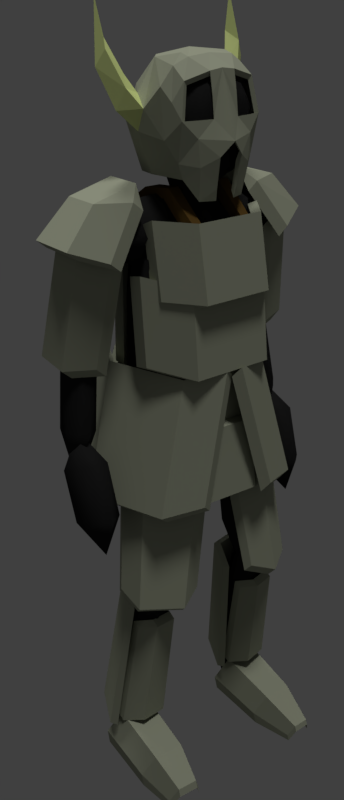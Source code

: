 # Source: knightStanding.blend  (saved by Blender 2.79.0; exported with 4.5.12 LTS)
import bpy
from mathutils import Matrix  # noqa: F401  (used for matrix-valued properties, if any)

bpy.ops.wm.read_factory_settings(use_empty=True)
scene = bpy.context.scene
scene.name = 'Scene'

# ---- collections
col_collection_1 = bpy.data.collections.new('Collection 1'); scene.collection.children.link(col_collection_1)

# ---- materials (node trees are filled in below, after node groups)
mat_inside = bpy.data.materials.new('INSIDE')
mat_inside.alpha_threshold = 0.0
mat_inside.use_transparent_shadow = False
mat_inside.diffuse_color = (0.01885, 0.01885, 0.01885, 1.0)
mat_inside.roughness = 0.5
mat_metal = bpy.data.materials.new('METAL')
mat_metal.alpha_threshold = 0.0
mat_metal.use_transparent_shadow = False
mat_metal.diffuse_color = (0.3722, 0.3931, 0.2918, 1.0)
mat_metal.specular_color = (0.1473, 0.1473, 0.1473)
mat_metal.roughness = 0.5
mat_metal.specular_intensity = 1.0
mat_metal.line_color = (0.0, 0.0, 0.0, 1.0)
mat_leather = bpy.data.materials.new('LEATHER')
mat_leather.alpha_threshold = 0.0
mat_leather.use_transparent_shadow = False
mat_leather.diffuse_color = (0.1149, 0.06614, 0.0179, 1.0)
mat_leather.roughness = 0.5
mat_horn = bpy.data.materials.new('HORN')
mat_horn.alpha_threshold = 0.0
mat_horn.use_transparent_shadow = False
mat_horn.diffuse_color = (0.7061, 0.8, 0.3146, 1.0)
mat_horn.specular_color = (0.0, 0.0, 0.0)
mat_horn.roughness = 0.5

# ---- material node trees

# ---- world
world_world = bpy.data.worlds.new('World'); scene.world = world_world
world_world.color = (0.05088, 0.05088, 0.05088)
world_world.use_sun_shadow = False
world_world.sun_shadow_jitter_overblur = 0.0
world_world.cycles.sampling_method = 'MANUAL'

# ---- cameras
cam_camera = bpy.data.cameras.new('Camera')
cam_camera.clip_end = 100.0
cam_camera.lens = 39.58
cam_camera.sensor_width = 32.0
cam_camera.sensor_height = 18.0
cam_camera.ortho_scale = 2.114
cam_camera.shift_y = -0.12
cam_camera.dof.focus_distance = 0.0
cam_camera.dof.aperture_fstop = 128.0

# ---- lights
light_lamp_001 = bpy.data.lights.new('Lamp.001', 'SUN')
light_lamp_001.transmission_factor = 0.0
light_lamp_001.cutoff_distance = 30.0
light_lamp_001.angle = 0.1993
light_lamp_001.energy = 1.0
light_lamp_001.shadow_buffer_clip_start = 1.001
light_lamp_001.shadow_soft_size = 0.1
light_lamp_001.shadow_cascade_max_distance = 1000.0
light_lamp = bpy.data.lights.new('Lamp', 'SUN')
light_lamp.transmission_factor = 0.0
light_lamp.cutoff_distance = 30.0
light_lamp.angle = 0.1993
light_lamp.energy = 1.0
light_lamp.shadow_buffer_clip_start = 1.001
light_lamp.shadow_soft_size = 0.1
light_lamp.shadow_cascade_max_distance = 1000.0

# ---- meshes
me_icosphere_020 = bpy.data.meshes.new('Icosphere.020')
me_icosphere_020.from_pydata([(0.0, -9.106e-09, -1.0), (0.7236, -0.5257, -0.4472), (-0.2764, -0.8506, -0.4472), (-0.8944, -9.106e-09, -0.4472), (-0.2764, 0.8506, -0.4472), (0.7236, 0.5257, -0.4472), (0.2764, -0.8506, 0.4472), (-0.7236, -0.5257, 0.4472), (-0.7236, 0.5257, 0.4472), (0.2764, 0.8506, 0.4472), (0.8944, -9.106e-09, 0.4472), (0.0, -9.106e-09, 1.0)], [], [(0, 1, 2), (1, 0, 5), (0, 2, 3), (0, 3, 4), (0, 4, 5), (1, 5, 10), (2, 1, 6), (3, 2, 7), (4, 3, 8), (5, 4, 9), (1, 10, 6), (2, 6, 7), (3, 7, 8), (4, 8, 9), (5, 9, 10), (6, 10, 11), (7, 6, 11), (8, 7, 11), (9, 8, 11), (10, 9, 11)])
me_icosphere_020.polygons.foreach_set('use_smooth', [True] * 20)
me_icosphere_020.materials.append(mat_inside)
me_icosphere_020.use_remesh_preserve_volume = False
me_icosphere_020.use_remesh_preserve_attributes = False
me_icosphere_020.use_mirror_vertex_groups = False
me_icosphere_020.update()
me_icosphere_019 = bpy.data.meshes.new('Icosphere.019')
me_icosphere_019.from_pydata([(0.0, -9.106e-09, -1.0), (0.7236, -0.5257, -0.4472), (-0.2764, -0.8506, -0.4472), (-0.8944, -9.106e-09, -0.4472), (-0.2764, 0.8506, -0.4472), (0.7236, 0.5257, -0.4472), (0.2764, -0.8506, 0.4472), (-0.7236, -0.5257, 0.4472), (-0.7236, 0.5257, 0.4472), (0.2764, 0.8506, 0.4472), (0.8944, -9.106e-09, 0.4472), (0.0, -9.106e-09, 1.0)], [], [(0, 1, 2), (1, 0, 5), (0, 2, 3), (0, 3, 4), (0, 4, 5), (1, 5, 10), (2, 1, 6), (3, 2, 7), (4, 3, 8), (5, 4, 9), (1, 10, 6), (2, 6, 7), (3, 7, 8), (4, 8, 9), (5, 9, 10), (6, 10, 11), (7, 6, 11), (8, 7, 11), (9, 8, 11), (10, 9, 11)])
me_icosphere_019.polygons.foreach_set('use_smooth', [True] * 20)
me_icosphere_019.materials.append(mat_inside)
me_icosphere_019.use_remesh_preserve_volume = False
me_icosphere_019.use_remesh_preserve_attributes = False
me_icosphere_019.use_mirror_vertex_groups = False
me_icosphere_019.update()
me_icosphere_018 = bpy.data.meshes.new('Icosphere.018')
me_icosphere_018.from_pydata([(0.0, -9.106e-09, -1.0), (0.7236, -0.5257, -0.4472), (-0.2764, -0.8506, -0.4472), (-0.8944, -9.106e-09, -0.4472), (-0.2764, 0.8506, -0.4472), (0.7236, 0.5257, -0.4472), (0.2764, -0.8506, 0.4472), (-0.7236, -0.5257, 0.4472), (-0.7236, 0.5257, 0.4472), (0.2764, 0.8506, 0.4472), (0.8944, -9.106e-09, 0.4472), (0.0, -9.106e-09, 1.0), (-0.7291, -0.6756, 0.4361), (-0.2362, -0.009565, -1.069), (0.8044, -0.467, 0.4603), (0.6965, 0.1173, -1.054), (0.8718, -1.107, 0.5104), (-0.6618, -1.316, 0.4862), (-0.1953, -0.3988, -1.038), (0.7375, -0.272, -1.023), (-1.481, 0.7657, 0.6192), (-0.6934, 0.867, -0.9572), (0.8985, 1.084, -0.932), (1.137, 1.122, 0.6605), (-1.413, 0.1257, 0.6693), (-0.6524, 0.4778, -0.9266), (0.9394, 0.6943, -0.9015), (1.204, 0.4816, 0.7106), (-0.5239, -0.4795, -0.5599), (0.8785, -0.2887, -0.5378), (-0.4623, -1.065, -0.514), (0.9401, -0.874, -0.4919), (-1.211, 0.8386, -0.3925), (1.182, 1.164, -0.3547), (-1.15, 0.2533, -0.3466), (1.244, 0.5788, -0.3088)], [], [(0, 1, 2), (1, 0, 5), (0, 2, 3), (0, 3, 4), (0, 4, 5), (1, 5, 10), (2, 1, 6), (3, 2, 7), (4, 3, 8), (5, 4, 9), (1, 10, 6), (2, 6, 7), (3, 7, 8), (4, 8, 9), (5, 9, 10), (6, 10, 11), (7, 6, 11), (8, 7, 11), (9, 8, 11), (10, 9, 11), (28, 29, 15, 13), (30, 18, 19, 31), (14, 12, 17, 16), (14, 16, 27, 23), (13, 18, 25, 21), (13, 15, 19, 18), (33, 23, 27, 35), (32, 21, 25, 34), (31, 19, 26, 35), (30, 17, 24, 34), (29, 14, 23, 33), (28, 13, 21, 32), (19, 15, 22, 26), (17, 12, 20, 24), (12, 28, 32, 20), (15, 29, 33, 22), (18, 30, 34, 25), (16, 31, 35, 27), (20, 32, 34, 24), (22, 33, 35, 26), (17, 30, 31, 16), (12, 14, 29, 28)])
me_icosphere_018.polygons.foreach_set('use_smooth', [1, 1, 1, 1, 1, 1, 1, 1, 1, 1, 1, 1, 1, 1, 1, 1, 1, 1, 1, 1, 0, 0, 0, 0, 0, 0, 0, 0, 0, 0, 0, 0, 0, 0, 0, 0, 0, 0, 0, 0, 0, 0])
me_icosphere_018.polygons.foreach_set('material_index', [0, 0, 0, 0, 0, 0, 0, 0, 0, 0, 0, 0, 0, 0, 0, 0, 0, 0, 0, 0, 1, 1, 1, 1, 1, 1, 1, 1, 1, 1, 1, 1, 1, 1, 1, 1, 1, 1, 1, 1, 1, 1])
me_icosphere_018.materials.append(mat_inside)
me_icosphere_018.materials.append(mat_metal)
me_icosphere_018.materials.append(mat_leather)
me_icosphere_018.use_remesh_preserve_volume = False
me_icosphere_018.use_remesh_preserve_attributes = False
me_icosphere_018.use_mirror_vertex_groups = False
me_icosphere_018.update()
me_icosphere_017 = bpy.data.meshes.new('Icosphere.017')
me_icosphere_017.from_pydata([(0.0, -9.106e-09, -1.0), (0.7236, -0.5257, -0.4472), (-0.2764, -0.8506, -0.4472), (-0.8944, -9.106e-09, -0.4472), (-0.2764, 0.8506, -0.4472), (0.7236, 0.5257, -0.4472), (0.2764, -0.8506, 0.4472), (-0.7236, -0.5257, 0.4472), (-0.7236, 0.5257, 0.4472), (0.2764, 0.8506, 0.4472), (0.8944, -9.106e-09, 0.4472), (0.0, -9.106e-09, 1.0), (0.2399, -1.156, 0.2959), (-0.2862, -0.1574, -1.272), (1.026, 0.2983, 0.3189), (0.0831, 0.5258, -1.261), (1.648, 0.01257, 0.3659), (0.8615, -1.442, 0.3429), (0.005757, -0.2916, -1.25), (0.3751, 0.3916, -1.239), (-1.508, -1.047, 0.5049), (-1.107, -0.1062, -1.174), (-0.4766, 1.06, -1.155), (-0.1655, 1.435, 0.5442), (-0.8859, -1.333, 0.552), (-0.8149, -0.2404, -1.151), (-0.1846, 0.9256, -1.133), (0.4562, 1.15, 0.5913), (0.01726, -0.7494, -0.693), (0.6964, 0.5069, -0.6731), (0.5542, -0.9962, -0.6523), (1.233, 0.2602, -0.6325), (-1.492, -0.6552, -0.5124), (-0.3328, 1.489, -0.4785), (-0.955, -0.902, -0.4717), (0.2041, 1.242, -0.4379)], [], [(0, 1, 2), (1, 0, 5), (0, 2, 3), (0, 3, 4), (0, 4, 5), (1, 5, 10), (2, 1, 6), (3, 2, 7), (4, 3, 8), (5, 4, 9), (1, 10, 6), (2, 6, 7), (3, 7, 8), (4, 8, 9), (5, 9, 10), (6, 10, 11), (7, 6, 11), (8, 7, 11), (9, 8, 11), (10, 9, 11), (28, 29, 15, 13), (30, 18, 19, 31), (14, 12, 17, 16), (14, 16, 27, 23), (13, 18, 25, 21), (13, 15, 19, 18), (33, 23, 27, 35), (32, 21, 25, 34), (31, 19, 26, 35), (30, 17, 24, 34), (29, 14, 23, 33), (28, 13, 21, 32), (19, 15, 22, 26), (17, 12, 20, 24), (12, 28, 32, 20), (15, 29, 33, 22), (18, 30, 34, 25), (16, 31, 35, 27), (20, 32, 34, 24), (22, 33, 35, 26), (17, 30, 31, 16), (12, 14, 29, 28)])
me_icosphere_017.polygons.foreach_set('use_smooth', [1, 1, 1, 1, 1, 1, 1, 1, 1, 1, 1, 1, 1, 1, 1, 1, 1, 1, 1, 1, 0, 0, 0, 0, 0, 0, 0, 0, 0, 0, 0, 0, 0, 0, 0, 0, 0, 0, 0, 0, 0, 0])
me_icosphere_017.polygons.foreach_set('material_index', [0, 0, 0, 0, 0, 0, 0, 0, 0, 0, 0, 0, 0, 0, 0, 0, 0, 0, 0, 0, 1, 1, 1, 1, 1, 1, 1, 1, 1, 1, 1, 1, 1, 1, 1, 1, 1, 1, 1, 1, 1, 1])
me_icosphere_017.materials.append(mat_inside)
me_icosphere_017.materials.append(mat_metal)
me_icosphere_017.materials.append(mat_leather)
me_icosphere_017.use_remesh_preserve_volume = False
me_icosphere_017.use_remesh_preserve_attributes = False
me_icosphere_017.use_mirror_vertex_groups = False
me_icosphere_017.update()
me_icosphere_016 = bpy.data.meshes.new('Icosphere.016')
me_icosphere_016.from_pydata([(0.0, -9.106e-09, -1.0), (0.7236, -0.5257, -0.4472), (-0.2764, -0.8506, -0.4472), (-0.8944, -9.106e-09, -0.4472), (-0.2764, 0.8506, -0.4472), (0.7236, 0.5257, -0.4472), (0.2764, -0.8506, 0.4472), (-0.7236, -0.5257, 0.4472), (-0.7236, 0.5257, 0.4472), (0.2764, 0.8506, 0.4472), (0.8944, -9.106e-09, 0.4472), (0.0, -9.106e-09, 1.0)], [], [(0, 1, 2), (1, 0, 5), (0, 2, 3), (0, 3, 4), (0, 4, 5), (1, 5, 10), (2, 1, 6), (3, 2, 7), (4, 3, 8), (5, 4, 9), (1, 10, 6), (2, 6, 7), (3, 7, 8), (4, 8, 9), (5, 9, 10), (6, 10, 11), (7, 6, 11), (8, 7, 11), (9, 8, 11), (10, 9, 11)])
me_icosphere_016.polygons.foreach_set('use_smooth', [True] * 20)
me_icosphere_016.materials.append(mat_inside)
me_icosphere_016.use_remesh_preserve_volume = False
me_icosphere_016.use_remesh_preserve_attributes = False
me_icosphere_016.use_mirror_vertex_groups = False
me_icosphere_016.update()
me_icosphere_015 = bpy.data.meshes.new('Icosphere.015')
me_icosphere_015.from_pydata([(0.0, -9.106e-09, -1.0), (0.7236, -0.5257, -0.4472), (-0.2764, -0.8506, -0.4472), (-0.8944, -9.106e-09, -0.4472), (-0.2764, 0.8506, -0.4472), (0.7236, 0.5257, -0.4472), (0.2764, -0.8506, 0.4472), (-0.7236, -0.5257, 0.4472), (-0.7236, 0.5257, 0.4472), (0.2764, 0.8506, 0.4472), (0.8944, -9.106e-09, 0.4472), (0.0, -9.106e-09, 1.0)], [], [(0, 1, 2), (1, 0, 5), (0, 2, 3), (0, 3, 4), (0, 4, 5), (1, 5, 10), (2, 1, 6), (3, 2, 7), (4, 3, 8), (5, 4, 9), (1, 10, 6), (2, 6, 7), (3, 7, 8), (4, 8, 9), (5, 9, 10), (6, 10, 11), (7, 6, 11), (8, 7, 11), (9, 8, 11), (10, 9, 11)])
me_icosphere_015.polygons.foreach_set('use_smooth', [True] * 20)
me_icosphere_015.materials.append(mat_inside)
me_icosphere_015.use_remesh_preserve_volume = False
me_icosphere_015.use_remesh_preserve_attributes = False
me_icosphere_015.use_mirror_vertex_groups = False
me_icosphere_015.update()
me_icosphere_014 = bpy.data.meshes.new('Icosphere.014')
me_icosphere_014.from_pydata([(0.0, -9.106e-09, -1.0), (0.7236, -0.5257, -0.4472), (-0.2764, -0.8506, -0.4472), (-0.8944, -9.106e-09, -0.4472), (-0.2764, 0.8506, -0.4472), (0.7236, 0.5257, -0.4472), (0.2764, -0.8506, 0.4472), (-0.7236, -0.5257, 0.4472), (-0.7236, 0.5257, 0.4472), (0.2764, 0.8506, 0.4472), (0.8944, -9.106e-09, 0.4472), (0.0, -9.106e-09, 1.0), (-1.052, -0.3682, -0.7731), (-1.253, 0.1493, 0.6529), (-0.2722, 0.9013, -0.7857), (-0.5767, 1.251, 0.6419), (-0.6722, 1.129, -0.8536), (-1.452, -0.1402, -0.841), (-1.601, 0.3471, 0.594), (-0.9239, 1.449, 0.583), (-0.2917, -1.466, -0.8936), (-0.5937, -0.8038, 0.5483), (0.5613, 1.077, 0.5296), (1.039, 0.7004, -0.9152), (-0.6917, -1.238, -0.9615), (-0.9408, -0.606, 0.4893), (0.2141, 1.275, 0.4706), (0.6389, 0.9283, -0.9831), (0.5625, -1.036, -0.7009), (0.5138, -0.8481, 0.4126), (1.179, -0.1163, -0.7037), (1.049, -0.04982, 0.4101), (1.499, -0.3297, -0.7484), (0.8825, -1.249, -0.7456), (0.7915, -1.033, 0.3738), (1.327, -0.2351, 0.3713), (-0.4239, -0.862, -0.8179), (-0.3424, -0.6971, 0.311), (0.5709, 0.6653, 0.3068), (0.6283, 0.7076, -0.8228), (-0.104, -1.075, -0.8626), (-0.06472, -0.8824, 0.2722), (0.8485, 0.4801, 0.268), (0.9482, 0.4942, -0.8675)], [], [(0, 1, 2), (1, 0, 5), (0, 2, 3), (0, 3, 4), (0, 4, 5), (1, 5, 10), (2, 1, 6), (3, 2, 7), (4, 3, 8), (5, 4, 9), (1, 10, 6), (2, 6, 7), (3, 7, 8), (4, 8, 9), (5, 9, 10), (6, 10, 11), (7, 6, 11), (8, 7, 11), (9, 8, 11), (10, 9, 11), (12, 14, 15, 13), (17, 18, 19, 16), (14, 12, 17, 16), (14, 16, 27, 23), (13, 18, 25, 21), (13, 15, 19, 18), (22, 23, 27, 26), (20, 21, 25, 24), (16, 19, 26, 27), (18, 17, 24, 25), (15, 14, 23, 22), (12, 13, 21, 20), (19, 15, 22, 26), (17, 12, 20, 24), (28, 29, 31, 30), (33, 32, 35, 34), (30, 32, 33, 28), (30, 39, 43, 32), (29, 37, 41, 34), (29, 34, 35, 31), (38, 42, 43, 39), (36, 40, 41, 37), (32, 43, 42, 35), (34, 41, 40, 33), (31, 38, 39, 30), (28, 36, 37, 29), (35, 42, 38, 31), (33, 40, 36, 28)])
me_icosphere_014.polygons.foreach_set('use_smooth', [1, 1, 1, 1, 1, 1, 1, 1, 1, 1, 1, 1, 1, 1, 1, 1, 1, 1, 1, 1, 0, 0, 0, 0, 0, 0, 0, 0, 0, 0, 0, 0, 0, 0, 0, 0, 0, 0, 0, 0, 0, 0, 0, 0, 0, 0, 0, 0])
me_icosphere_014.polygons.foreach_set('material_index', [0, 0, 0, 0, 0, 0, 0, 0, 0, 0, 0, 0, 0, 0, 0, 0, 0, 0, 0, 0, 1, 1, 1, 1, 1, 1, 1, 1, 1, 1, 1, 1, 1, 1, 1, 1, 1, 1, 1, 1, 1, 1, 1, 1, 1, 1, 1, 1])
me_icosphere_014.materials.append(mat_inside)
me_icosphere_014.materials.append(mat_metal)
me_icosphere_014.materials.append(mat_leather)
me_icosphere_014.use_remesh_preserve_volume = False
me_icosphere_014.use_remesh_preserve_attributes = False
me_icosphere_014.use_mirror_vertex_groups = False
me_icosphere_014.update()
me_icosphere_013 = bpy.data.meshes.new('Icosphere.013')
me_icosphere_013.from_pydata([(0.0, -9.106e-09, -1.0), (0.7236, -0.5257, -0.4472), (-0.2764, -0.8506, -0.4472), (-0.8944, -9.106e-09, -0.4472), (-0.2764, 0.8506, -0.4472), (0.7236, 0.5257, -0.4472), (0.2764, -0.8506, 0.4472), (-0.7236, -0.5257, 0.4472), (-0.7236, 0.5257, 0.4472), (0.2764, 0.8506, 0.4472), (0.8944, -9.106e-09, 0.4472), (0.0, -9.106e-09, 1.0), (0.6658, -1.182, 0.3242), (1.41, -0.3237, -0.7592), (0.8031, 0.7656, 0.3715), (1.53, 1.366, -0.7182), (1.17, 0.7026, 0.4261), (1.033, -1.245, 0.3788), (1.729, -0.3784, -0.7119), (1.848, 1.312, -0.6708), (-0.4354, -1.864, 0.3957), (0.4547, -0.916, -0.6972), (0.6581, 1.968, -0.6271), (-0.201, 1.459, 0.4765), (-0.06863, -1.927, 0.4503), (0.773, -0.9707, -0.6498), (0.9764, 1.914, -0.5797), (0.1657, 1.396, 0.531)], [], [(0, 1, 2), (1, 0, 5), (0, 2, 3), (0, 3, 4), (0, 4, 5), (1, 5, 10), (2, 1, 6), (3, 2, 7), (4, 3, 8), (5, 4, 9), (1, 10, 6), (2, 6, 7), (3, 7, 8), (4, 8, 9), (5, 9, 10), (6, 10, 11), (7, 6, 11), (8, 7, 11), (9, 8, 11), (10, 9, 11), (12, 14, 15, 13), (17, 18, 19, 16), (14, 12, 17, 16), (14, 16, 27, 23), (13, 18, 25, 21), (13, 15, 19, 18), (22, 23, 27, 26), (20, 21, 25, 24), (16, 19, 26, 27), (18, 17, 24, 25), (15, 14, 23, 22), (12, 13, 21, 20), (19, 15, 22, 26), (17, 12, 20, 24)])
me_icosphere_013.polygons.foreach_set('use_smooth', [1, 1, 1, 1, 1, 1, 1, 1, 1, 1, 1, 1, 1, 1, 1, 1, 1, 1, 1, 1, 0, 0, 0, 0, 0, 0, 0, 0, 0, 0, 0, 0, 0, 0])
me_icosphere_013.polygons.foreach_set('material_index', [0, 0, 0, 0, 0, 0, 0, 0, 0, 0, 0, 0, 0, 0, 0, 0, 0, 0, 0, 0, 1, 1, 1, 1, 1, 1, 1, 1, 1, 1, 1, 1, 1, 1])
me_icosphere_013.materials.append(mat_inside)
me_icosphere_013.materials.append(mat_metal)
me_icosphere_013.materials.append(mat_leather)
me_icosphere_013.use_remesh_preserve_volume = False
me_icosphere_013.use_remesh_preserve_attributes = False
me_icosphere_013.use_mirror_vertex_groups = False
me_icosphere_013.update()
me_icosphere_011 = bpy.data.meshes.new('Icosphere.011')
me_icosphere_011.from_pydata([(0.0, -9.106e-09, -1.0), (0.7236, -0.5257, -0.4472), (-0.2764, -0.8506, -0.4472), (-0.8944, -9.106e-09, -0.4472), (-0.2764, 0.8506, -0.4472), (0.7236, 0.5257, -0.4472), (0.2764, -0.8506, 0.4472), (-0.7236, -0.5257, 0.4472), (-0.7236, 0.5257, 0.4472), (0.2764, 0.8506, 0.4472), (0.8944, -9.106e-09, 0.4472), (0.0, -9.106e-09, 1.0), (-0.7591, 0.3361, -0.7971), (-0.463, 0.8847, 0.5776), (0.7056, 0.2139, -0.8047), (0.8084, 0.7787, 0.571), (0.737, 0.6365, -0.8729), (-0.7277, 0.7586, -0.8653), (-0.4357, 1.251, 0.5185), (0.8356, 1.145, 0.5119), (-1.395, -0.7739, -0.9083), (-1.015, -0.07874, 0.4812), (1.155, -0.2597, 0.4699), (1.105, -0.9824, -0.9212), (-1.363, -0.3514, -0.9764), (-0.9874, 0.288, 0.422), (1.182, 0.107, 0.4107), (1.137, -0.5599, -0.9894), (-0.7197, -1.344, -0.7019), (-0.5277, -0.7458, 0.3893), (0.4318, -1.435, -0.7051), (0.4718, -0.8251, 0.3865), (0.3962, -1.82, -0.7407), (-0.7553, -1.728, -0.7375), (-0.5586, -1.079, 0.3584), (0.4409, -1.159, 0.3556), (-1.063, -0.4896, -0.8368), (-0.8255, -0.004412, 0.2722), (0.8804, -0.1398, 0.2674), (0.9026, -0.6456, -0.8423), (-1.098, -0.874, -0.8723), (-0.8564, -0.3381, 0.2414), (0.8495, -0.4735, 0.2366), (0.867, -1.03, -0.8778)], [], [(0, 1, 2), (1, 0, 5), (0, 2, 3), (0, 3, 4), (0, 4, 5), (1, 5, 10), (2, 1, 6), (3, 2, 7), (4, 3, 8), (5, 4, 9), (1, 10, 6), (2, 6, 7), (3, 7, 8), (4, 8, 9), (5, 9, 10), (6, 10, 11), (7, 6, 11), (8, 7, 11), (9, 8, 11), (10, 9, 11), (12, 14, 15, 13), (17, 18, 19, 16), (14, 12, 17, 16), (14, 16, 27, 23), (13, 18, 25, 21), (13, 15, 19, 18), (22, 23, 27, 26), (20, 21, 25, 24), (16, 19, 26, 27), (18, 17, 24, 25), (15, 14, 23, 22), (12, 13, 21, 20), (19, 15, 22, 26), (17, 12, 20, 24), (28, 29, 31, 30), (33, 32, 35, 34), (30, 32, 33, 28), (30, 39, 43, 32), (29, 37, 41, 34), (29, 34, 35, 31), (38, 42, 43, 39), (36, 40, 41, 37), (32, 43, 42, 35), (34, 41, 40, 33), (31, 38, 39, 30), (28, 36, 37, 29), (35, 42, 38, 31), (33, 40, 36, 28)])
me_icosphere_011.polygons.foreach_set('use_smooth', [1, 1, 1, 1, 1, 1, 1, 1, 1, 1, 1, 1, 1, 1, 1, 1, 1, 1, 1, 1, 0, 0, 0, 0, 0, 0, 0, 0, 0, 0, 0, 0, 0, 0, 0, 0, 0, 0, 0, 0, 0, 0, 0, 0, 0, 0, 0, 0])
me_icosphere_011.polygons.foreach_set('material_index', [0, 0, 0, 0, 0, 0, 0, 0, 0, 0, 0, 0, 0, 0, 0, 0, 0, 0, 0, 0, 1, 1, 1, 1, 1, 1, 1, 1, 1, 1, 1, 1, 1, 1, 1, 1, 1, 1, 1, 1, 1, 1, 1, 1, 1, 1, 1, 1])
me_icosphere_011.materials.append(mat_inside)
me_icosphere_011.materials.append(mat_metal)
me_icosphere_011.materials.append(mat_leather)
me_icosphere_011.use_remesh_preserve_volume = False
me_icosphere_011.use_remesh_preserve_attributes = False
me_icosphere_011.use_mirror_vertex_groups = False
me_icosphere_011.update()
me_plane_014 = bpy.data.meshes.new('Plane.014')
me_plane_014.from_pydata([(0.1345, -0.6202, 0.424), (0.292, -0.6202, -0.5595), (0.1345, 0.6202, 0.424), (0.292, 0.6202, -0.5595), (0.4086, 0.6202, 0.4679), (0.4086, -0.6202, 0.4679), (0.566, -0.6202, -0.5156), (0.566, 0.6202, -0.5156), (-0.4579, -1.058, 0.2772), (-0.4086, -1.058, -0.4679), (-0.4086, 1.058, -0.4679), (-0.566, 1.058, 0.5156), (-0.1838, -1.058, 0.321), (-0.1345, -1.058, -0.424), (-0.1345, 1.058, -0.424), (-0.292, 1.058, 0.5595)], [], [(0, 2, 3, 1), (5, 6, 7, 4), (2, 0, 5, 4), (2, 4, 15, 11), (1, 6, 13, 9), (1, 3, 7, 6), (10, 11, 15, 14), (8, 9, 13, 12), (4, 7, 14, 15), (6, 5, 12, 13), (3, 2, 11, 10), (0, 1, 9, 8), (7, 3, 10, 14), (5, 0, 8, 12)])
me_plane_014.materials.append(mat_metal)
me_plane_014.materials.append(mat_leather)
me_plane_014.use_remesh_preserve_volume = False
me_plane_014.use_remesh_preserve_attributes = False
me_plane_014.use_mirror_vertex_groups = False
me_plane_014.update()
me_plane_005 = bpy.data.meshes.new('Plane.005')
me_plane_005.from_pydata([(0.1345, -0.6202, 0.424), (0.2638, -0.5383, -0.5505), (0.1345, 0.6202, 0.424), (0.2638, 0.5383, -0.5505), (0.4086, 0.6202, 0.4679), (0.4086, -0.6202, 0.4679), (0.5017, -0.5383, -0.5125), (0.5017, 0.5383, -0.5125), (-0.566, -1.058, 0.5156), (-0.3443, -0.9187, -0.471), (-0.3443, 0.9187, -0.471), (-0.566, 1.058, 0.5156), (-0.292, -1.058, 0.5595), (-0.1064, -0.9187, -0.433), (-0.1064, 0.9187, -0.433), (-0.292, 1.058, 0.5595), (-0.5818, 0.00598, -0.7603), (0.1024, -0.2768, -0.2824), (-0.5965, -0.4994, -0.2719), (-1.069, -0.01083, -0.2657), (-0.6618, 0.5138, -0.2724), (0.06203, 0.3494, -0.2827), (0.03833, -0.4683, 0.5075), (-0.6856, -0.304, 0.5178), (-0.726, 0.3222, 0.5175), (-0.02705, 0.5448, 0.507), (0.4453, 0.05627, 0.5008), (-0.04169, 0.03946, 0.9954)], [], [(0, 2, 3, 1), (5, 6, 7, 4), (2, 0, 5, 4), (2, 4, 15, 11), (1, 6, 13, 9), (1, 3, 7, 6), (10, 11, 15, 14), (8, 9, 13, 12), (4, 7, 14, 15), (6, 5, 12, 13), (3, 2, 11, 10), (0, 1, 9, 8), (7, 3, 10, 14), (5, 0, 8, 12), (16, 17, 18), (17, 16, 21), (16, 18, 19), (16, 19, 20), (16, 20, 21), (17, 21, 26), (18, 17, 22), (19, 18, 23), (20, 19, 24), (21, 20, 25), (17, 26, 22), (18, 22, 23), (19, 23, 24), (20, 24, 25), (21, 25, 26), (22, 26, 27), (23, 22, 27), (24, 23, 27), (25, 24, 27), (26, 25, 27)])
me_plane_005.polygons.foreach_set('use_smooth', [0, 0, 0, 0, 0, 0, 0, 0, 0, 0, 0, 0, 0, 0, 1, 1, 1, 1, 1, 1, 1, 1, 1, 1, 1, 1, 1, 1, 1, 1, 1, 1, 1, 1])
me_plane_005.polygons.foreach_set('material_index', [0, 0, 0, 0, 0, 0, 0, 0, 0, 0, 0, 0, 0, 0, 2, 2, 2, 2, 2, 2, 2, 2, 2, 2, 2, 2, 2, 2, 2, 2, 2, 2, 2, 2])
me_plane_005.materials.append(mat_metal)
me_plane_005.materials.append(mat_leather)
me_plane_005.materials.append(mat_inside)
me_plane_005.use_remesh_preserve_volume = False
me_plane_005.use_remesh_preserve_attributes = False
me_plane_005.use_mirror_vertex_groups = False
me_plane_005.update()
me_icosphere_005 = bpy.data.meshes.new('Icosphere.005')
me_icosphere_005.from_pydata([(0.0, -9.106e-09, -1.0), (0.7236, -0.5257, -0.4472), (-0.2764, -0.8506, -0.4472), (-0.8944, -9.106e-09, -0.4472), (-0.2764, 0.8506, -0.4472), (0.7236, 0.5257, -0.4472), (0.2764, -0.8506, 0.4472), (-0.7236, -0.5257, 0.4472), (-0.7236, 0.5257, 0.4472), (0.2764, 0.8506, 0.4472), (0.8944, -9.106e-09, 0.4472), (0.0, -9.106e-09, 1.0)], [], [(0, 1, 2), (1, 0, 5), (0, 2, 3), (0, 3, 4), (0, 4, 5), (1, 5, 10), (2, 1, 6), (3, 2, 7), (4, 3, 8), (5, 4, 9), (1, 10, 6), (2, 6, 7), (3, 7, 8), (4, 8, 9), (5, 9, 10), (6, 10, 11), (7, 6, 11), (8, 7, 11), (9, 8, 11), (10, 9, 11)])
me_icosphere_005.polygons.foreach_set('use_smooth', [True] * 20)
me_icosphere_005.materials.append(mat_inside)
me_icosphere_005.use_remesh_preserve_volume = False
me_icosphere_005.use_remesh_preserve_attributes = False
me_icosphere_005.use_mirror_vertex_groups = False
me_icosphere_005.update()
me_icosphere_004 = bpy.data.meshes.new('Icosphere.004')
me_icosphere_004.from_pydata([(0.0, -9.106e-09, -1.0), (0.7236, -0.5257, -0.4472), (-0.2764, -0.8506, -0.4472), (-0.8944, -9.106e-09, -0.4472), (-0.2764, 0.8506, -0.4472), (0.7236, 0.5257, -0.4472), (0.2764, -0.8506, 0.4472), (-0.7236, -0.5257, 0.4472), (-0.7236, 0.5257, 0.4472), (0.2764, 0.8506, 0.4472), (0.8944, -9.106e-09, 0.4472), (0.0, -9.106e-09, 1.0)], [], [(0, 1, 2), (1, 0, 5), (0, 2, 3), (0, 3, 4), (0, 4, 5), (1, 5, 10), (2, 1, 6), (3, 2, 7), (4, 3, 8), (5, 4, 9), (1, 10, 6), (2, 6, 7), (3, 7, 8), (4, 8, 9), (5, 9, 10), (6, 10, 11), (7, 6, 11), (8, 7, 11), (9, 8, 11), (10, 9, 11)])
me_icosphere_004.polygons.foreach_set('use_smooth', [True] * 20)
me_icosphere_004.materials.append(mat_inside)
me_icosphere_004.use_remesh_preserve_volume = False
me_icosphere_004.use_remesh_preserve_attributes = False
me_icosphere_004.use_mirror_vertex_groups = False
me_icosphere_004.update()
me_icosphere_006 = bpy.data.meshes.new('Icosphere.006')
me_icosphere_006.from_pydata([(0.0, -9.106e-09, -1.0), (0.7236, -0.5257, -0.4472), (-0.2764, -0.8506, -0.4472), (-0.8944, -9.106e-09, -0.4472), (-0.2764, 0.8506, -0.4472), (0.7236, 0.5257, -0.4472), (0.2764, -0.8506, 0.4472), (-0.7236, -0.5257, 0.4472), (-0.7236, 0.5257, 0.4472), (0.2764, 0.8506, 0.4472), (0.8944, -9.106e-09, 0.4472), (0.0, -9.106e-09, 1.0)], [], [(0, 1, 2), (1, 0, 5), (0, 2, 3), (0, 3, 4), (0, 4, 5), (1, 5, 10), (2, 1, 6), (3, 2, 7), (4, 3, 8), (5, 4, 9), (1, 10, 6), (2, 6, 7), (3, 7, 8), (4, 8, 9), (5, 9, 10), (6, 10, 11), (7, 6, 11), (8, 7, 11), (9, 8, 11), (10, 9, 11)])
me_icosphere_006.polygons.foreach_set('use_smooth', [True] * 20)
me_icosphere_006.materials.append(mat_inside)
me_icosphere_006.use_remesh_preserve_volume = False
me_icosphere_006.use_remesh_preserve_attributes = False
me_icosphere_006.use_mirror_vertex_groups = False
me_icosphere_006.update()
me_plane_008 = bpy.data.meshes.new('Plane.008')
me_plane_008.from_pydata([(-0.2452, -0.4619, -0.3601), (-0.08148, -0.4619, 0.6336), (-0.2452, 0.4619, -0.3601), (-0.08148, 0.4619, 0.6336), (-0.4951, 0.4619, -0.3095), (-0.4951, -0.4619, -0.3095), (-0.3313, -0.4619, 0.6842), (-0.3313, 0.4619, 0.6842), (1.014, -1.398, -0.6921), (0.4951, -1.064, 0.3095), (0.4951, 1.064, 0.3095), (1.014, 1.398, -0.6921), (0.6857, -1.398, -0.6257), (0.2452, -1.064, 0.3601), (0.2452, 1.064, 0.3601), (0.6857, 1.398, -0.6257)], [], [(0, 2, 3, 1), (5, 6, 7, 4), (2, 0, 5, 4), (2, 4, 15, 11), (1, 6, 13, 9), (1, 3, 7, 6), (10, 11, 15, 14), (8, 9, 13, 12), (4, 7, 14, 15), (6, 5, 12, 13), (3, 2, 11, 10), (0, 1, 9, 8), (7, 3, 10, 14), (5, 0, 8, 12)])
me_plane_008.materials.append(mat_metal)
me_plane_008.materials.append(mat_leather)
me_plane_008.use_remesh_preserve_volume = False
me_plane_008.use_remesh_preserve_attributes = False
me_plane_008.use_mirror_vertex_groups = False
me_plane_008.update()
me_plane_007 = bpy.data.meshes.new('Plane.007')
me_plane_007.from_pydata([(0.1345, -0.6202, 0.424), (0.292, -0.6202, -0.5595), (0.1345, 0.6202, 0.424), (0.292, 0.6202, -0.5595), (0.4086, 0.6202, 0.4679), (0.4086, -0.6202, 0.4679), (0.566, -0.6202, -0.5156), (0.566, 0.6202, -0.5156), (-0.566, -1.058, 0.5156), (-0.4086, -1.058, -0.4679), (-0.4086, 1.058, -0.4679), (-0.566, 1.058, 0.5156), (-0.292, -1.058, 0.5595), (-0.1345, -1.058, -0.424), (-0.1345, 1.058, -0.424), (-0.292, 1.058, 0.5595)], [], [(0, 2, 3, 1), (5, 6, 7, 4), (2, 0, 5, 4), (2, 4, 15, 11), (1, 6, 13, 9), (1, 3, 7, 6), (10, 11, 15, 14), (8, 9, 13, 12), (4, 7, 14, 15), (6, 5, 12, 13), (3, 2, 11, 10), (0, 1, 9, 8), (7, 3, 10, 14), (5, 0, 8, 12)])
me_plane_007.materials.append(mat_metal)
me_plane_007.materials.append(mat_leather)
me_plane_007.use_remesh_preserve_volume = False
me_plane_007.use_remesh_preserve_attributes = False
me_plane_007.use_mirror_vertex_groups = False
me_plane_007.update()
me_plane_006 = bpy.data.meshes.new('Plane.006')
me_plane_006.from_pydata([(0.1345, -0.6202, 0.424), (0.292, -0.6202, -0.5595), (0.1345, 0.6202, 0.424), (0.292, 0.6202, -0.5595), (0.4086, 0.6202, 0.4679), (0.4086, -0.6202, 0.4679), (0.566, -0.6202, -0.5156), (0.566, 0.6202, -0.5156), (-0.566, -1.058, 0.5156), (-0.4086, -1.058, -0.4679), (-0.4086, 1.058, -0.4679), (-0.566, 1.058, 0.5156), (-0.292, -1.058, 0.5595), (-0.1345, -1.058, -0.424), (-0.1345, 1.058, -0.424), (-0.292, 1.058, 0.5595)], [], [(0, 2, 3, 1), (5, 6, 7, 4), (2, 0, 5, 4), (2, 4, 15, 11), (1, 6, 13, 9), (1, 3, 7, 6), (10, 11, 15, 14), (8, 9, 13, 12), (4, 7, 14, 15), (6, 5, 12, 13), (3, 2, 11, 10), (0, 1, 9, 8), (7, 3, 10, 14), (5, 0, 8, 12)])
me_plane_006.materials.append(mat_metal)
me_plane_006.materials.append(mat_leather)
me_plane_006.use_remesh_preserve_volume = False
me_plane_006.use_remesh_preserve_attributes = False
me_plane_006.use_mirror_vertex_groups = False
me_plane_006.update()
me_plane_004 = bpy.data.meshes.new('Plane.004')
me_plane_004.from_pydata([(-0.03807, 0.4753, 1.055), (0.07403, 1.419, 0.2427), (-0.736, 0.4753, 1.055), (-0.8481, 1.419, 0.2427), (-0.736, 1.115, 0.8828), (-0.03807, 1.115, 0.8828), (0.07403, 1.57, 0.3671), (-0.8481, 1.57, 0.3671), (0.2085, 0.505, 0.7455), (0.3998, 0.9595, 0.07462), (-1.174, 0.6116, 0.07462), (-0.9826, 0.1571, 0.7455), (0.2085, 0.6558, 0.8699), (0.3998, 1.11, 0.199), (-1.174, 1.11, 0.199), (-0.9826, 0.6558, 0.8699)], [], [(0, 2, 3, 1), (5, 6, 7, 4), (2, 0, 5, 4), (2, 15, 11), (1, 6, 13, 9), (1, 3, 7, 6), (10, 11, 15, 14), (8, 9, 13, 12), (4, 7, 14, 15), (6, 5, 12, 13), (3, 2, 11, 10), (0, 1, 9, 8), (7, 3, 10, 14), (0, 12, 5), (2, 4, 15), (0, 8, 12)])
me_plane_004.materials.append(mat_metal)
me_plane_004.materials.append(mat_leather)
me_plane_004.use_remesh_preserve_volume = False
me_plane_004.use_remesh_preserve_attributes = False
me_plane_004.use_mirror_vertex_groups = False
me_plane_004.update()
me_plane_003 = bpy.data.meshes.new('Plane.003')
me_plane_003.from_pydata([(-0.06662, 1.248, 0.3308), (-0.06662, 1.416, -1.154), (-0.6959, 1.248, 0.3308), (-0.6959, 1.416, -1.154), (-0.6738, 1.406, 0.5099), (-0.06662, 1.406, 0.4537), (-0.06662, 1.574, -1.031), (-0.6959, 1.574, -1.031), (0.1557, 0.8285, 0.3308), (0.1557, 0.9969, -1.154), (-0.9182, 0.9969, -1.154), (-0.8598, 0.8285, 0.4796), (0.1557, 0.9864, 0.4537), (0.1557, 1.155, -1.031), (-0.9182, 1.155, -1.031), (-0.9182, 0.9864, 0.4537)], [], [(0, 2, 3, 1), (5, 6, 7, 4), (2, 0, 5, 4), (2, 4, 15, 11), (1, 6, 13, 9), (1, 3, 7, 6), (10, 11, 15, 14), (8, 9, 13, 12), (4, 7, 14, 15), (6, 5, 12, 13), (3, 2, 11, 10), (0, 1, 9, 8), (7, 3, 10, 14), (5, 0, 8, 12)])
me_plane_003.materials.append(mat_metal)
me_plane_003.materials.append(mat_leather)
me_plane_003.use_remesh_preserve_volume = False
me_plane_003.use_remesh_preserve_attributes = False
me_plane_003.use_mirror_vertex_groups = False
me_plane_003.update()
me_plane_002 = bpy.data.meshes.new('Plane.002')
me_plane_002.from_pydata([(-0.3146, -0.04656, 0.6811), (-0.3146, -0.2149, -0.804), (0.3146, -0.04656, 0.6811), (0.3146, -0.2149, -0.804), (0.3146, -0.2045, 0.804), (-0.2615, -0.2045, 0.9394), (-0.3146, -0.3729, -0.6811), (0.3146, -0.3729, -0.6811), (-0.4527, 0.3729, 0.896), (-0.5866, 0.2045, -0.7943), (0.5369, 0.2045, -0.804), (0.5369, 0.3729, 0.6811), (-0.5369, 0.2149, 0.804), (-0.5866, 0.04656, -0.6714), (0.5369, 0.04656, -0.6811), (0.5369, 0.2149, 0.804)], [], [(0, 2, 3, 1), (5, 6, 7, 4), (2, 0, 5, 4), (2, 4, 15, 11), (1, 6, 13, 9), (1, 3, 7, 6), (10, 11, 15, 14), (8, 9, 13, 12), (4, 7, 14, 15), (6, 5, 12, 13), (3, 2, 11, 10), (0, 1, 9, 8), (7, 3, 10, 14), (5, 0, 8, 12)])
me_plane_002.materials.append(mat_metal)
me_plane_002.materials.append(mat_leather)
me_plane_002.use_remesh_preserve_volume = False
me_plane_002.use_remesh_preserve_attributes = False
me_plane_002.use_mirror_vertex_groups = False
me_plane_002.update()
me_plane_001 = bpy.data.meshes.new('Plane.001')
me_plane_001.from_pydata([(-0.3489, 0.501, 0.5004), (-0.461, -0.4429, -0.3119), (0.3489, 0.501, 0.5004), (0.461, -0.4429, -0.3119), (0.3489, -0.1391, 0.3282), (-0.3489, -0.1391, 0.3282), (-0.461, -0.5936, -0.1875), (0.461, -0.5936, -0.1875), (-0.5955, 0.8443, 0.1909), (-0.7869, 0.3898, -0.48), (0.7869, 0.01678, -0.48), (0.5955, 0.4713, 0.1909), (-0.5955, 0.3205, 0.3153), (-0.7869, -0.134, -0.3555), (0.7869, -0.134, -0.3555), (0.5955, 0.3205, 0.3153)], [], [(0, 2, 3, 1), (5, 6, 7, 4), (2, 0, 5, 4), (2, 15, 11), (1, 6, 13, 9), (1, 3, 7, 6), (10, 11, 15, 14), (8, 9, 13, 12), (4, 7, 14, 15), (6, 5, 12, 13), (3, 2, 11, 10), (0, 1, 9, 8), (7, 3, 10, 14), (0, 12, 5), (2, 4, 15), (0, 8, 12)])
me_plane_001.materials.append(mat_metal)
me_plane_001.materials.append(mat_leather)
me_plane_001.use_remesh_preserve_volume = False
me_plane_001.use_remesh_preserve_attributes = False
me_plane_001.use_mirror_vertex_groups = False
me_plane_001.update()
me_icosphere_003 = bpy.data.meshes.new('Icosphere.003')
me_icosphere_003.from_pydata([(0.0, -9.106e-09, -1.0), (0.7236, -0.5257, -0.4472), (-0.2764, -0.8506, -0.4472), (-0.8944, -9.106e-09, -0.4472), (-0.2764, 0.8506, -0.4472), (0.7236, 0.5257, -0.4472), (0.2764, -0.8506, 0.4472), (-0.7236, -0.5257, 0.4472), (-0.7236, 0.5257, 0.4472), (0.2764, 0.8506, 0.4472), (0.8944, -9.106e-09, 0.4472), (0.0, -9.106e-09, 1.0)], [], [(0, 1, 2), (1, 0, 5), (0, 2, 3), (0, 3, 4), (0, 4, 5), (1, 5, 10), (2, 1, 6), (3, 2, 7), (4, 3, 8), (5, 4, 9), (1, 10, 6), (2, 6, 7), (3, 7, 8), (4, 8, 9), (5, 9, 10), (6, 10, 11), (7, 6, 11), (8, 7, 11), (9, 8, 11), (10, 9, 11)])
me_icosphere_003.polygons.foreach_set('use_smooth', [True] * 20)
me_icosphere_003.materials.append(mat_inside)
me_icosphere_003.use_remesh_preserve_volume = False
me_icosphere_003.use_remesh_preserve_attributes = False
me_icosphere_003.use_mirror_vertex_groups = False
me_icosphere_003.update()
me_icosphere_002 = bpy.data.meshes.new('Icosphere.002')
me_icosphere_002.from_pydata([(0.0, -9.106e-09, -1.0), (0.7236, -0.5257, -0.4472), (-0.2764, -0.8506, -0.4472), (-0.8944, -9.106e-09, -0.4472), (-0.2764, 0.8506, -0.4472), (0.7236, 0.5257, -0.4472), (0.2764, -0.8506, 0.4472), (-0.7236, -0.5257, 0.4472), (-0.7236, 0.5257, 0.4472), (0.2764, 0.8506, 0.4472), (0.8944, -9.106e-09, 0.4472), (0.0, -9.106e-09, 1.0)], [], [(0, 1, 2), (1, 0, 5), (0, 2, 3), (0, 3, 4), (0, 4, 5), (1, 5, 10), (2, 1, 6), (3, 2, 7), (4, 3, 8), (5, 4, 9), (1, 10, 6), (2, 6, 7), (3, 7, 8), (4, 8, 9), (5, 9, 10), (6, 10, 11), (7, 6, 11), (8, 7, 11), (9, 8, 11), (10, 9, 11)])
me_icosphere_002.polygons.foreach_set('use_smooth', [True] * 20)
me_icosphere_002.materials.append(mat_inside)
me_icosphere_002.use_remesh_preserve_volume = False
me_icosphere_002.use_remesh_preserve_attributes = False
me_icosphere_002.use_mirror_vertex_groups = False
me_icosphere_002.update()
me_icosphere_001 = bpy.data.meshes.new('Icosphere.001')
me_icosphere_001.from_pydata([(0.0, -9.106e-09, -1.0), (0.7236, -0.5257, -0.4472), (-0.2764, -0.8506, -0.4472), (-0.8944, -9.106e-09, -0.4472), (-0.2764, 0.8506, -0.4472), (0.7236, 0.5257, -0.4472), (0.2764, -0.8506, 0.4472), (-0.7236, -0.5257, 0.4472), (-0.7236, 0.5257, 0.4472), (0.2764, 0.8506, 0.4472), (0.8944, -9.106e-09, 0.4472), (0.0, -9.106e-09, 1.0)], [], [(0, 1, 2), (1, 0, 5), (0, 2, 3), (0, 3, 4), (0, 4, 5), (1, 5, 10), (2, 1, 6), (3, 2, 7), (4, 3, 8), (5, 4, 9), (1, 10, 6), (2, 6, 7), (3, 7, 8), (4, 8, 9), (5, 9, 10), (6, 10, 11), (7, 6, 11), (8, 7, 11), (9, 8, 11), (10, 9, 11)])
me_icosphere_001.polygons.foreach_set('use_smooth', [True] * 20)
me_icosphere_001.materials.append(mat_inside)
me_icosphere_001.use_remesh_preserve_volume = False
me_icosphere_001.use_remesh_preserve_attributes = False
me_icosphere_001.use_mirror_vertex_groups = False
me_icosphere_001.update()
me_icosphere = bpy.data.meshes.new('Icosphere')
me_icosphere.from_pydata([(0.4971, -0.3374, -0.07025), (-0.1898, -0.3649, -0.07025), (-0.6143, 0.01378, -0.07025), (-0.1898, 0.3924, -0.07025), (0.4971, 0.365, -0.07025), (-0.06546, -0.2737, 1.054), (-0.5375, -0.2449, 1.052), (-0.5375, 0.2697, 1.052), (-0.06546, 0.2985, 1.054), (0.5289, 0.01237, 1.071), (-0.2701, 0.01237, 1.111), (-0.1195, -0.3426, -0.2008), (0.3112, -0.2066, -0.2008), (0.3112, 0.2337, -0.2008), (-0.3856, 0.01358, -0.2008), (-0.1093, 0.3394, -0.2812), (-0.1549, -0.4512, -0.9632), (4.802e-06, 0.01237, -1.334), (0.4055, -0.2741, -0.9632), (0.4055, 0.2989, -0.9632), (-0.5013, 0.01237, -0.9632), (-0.1549, 0.476, -0.9632), (0.1537, -0.3687, -0.07025), (0.4971, 0.01378, -0.07025), (-0.4021, -0.2703, -0.07025), (-0.4021, 0.2979, -0.07025), (0.1537, 0.3962, -0.07025), (0.8524, -0.3201, 0.8851), (0.8524, 0.3451, 0.8851), (-0.1576, -0.6187, 0.8851), (0.493, -0.6349, 0.8851), (-0.8601, -0.1704, 0.9024), (-0.4382, -0.3623, 0.9536), (-0.4382, 0.3874, 0.9536), (-0.8601, 0.1954, 0.9024), (0.493, 0.5746, 0.8851), (-0.1576, 0.6556, 0.8851), (0.2761, -0.2091, 1.071), (-0.3072, -0.3098, 1.071), (-0.5375, 0.01238, 1.052), (-0.3055, 0.3544, 1.054), (0.2761, 0.2338, 1.071), (-0.01806, -0.3668, -0.07025), (0.4971, -0.1618, -0.07025), (-0.5082, -0.1283, -0.07025), (-0.2959, 0.3451, -0.07025), (0.3254, 0.3806, -0.07025), (0.8454, -0.415, 0.0462), (-0.2173, -0.6175, 0.0462), (-0.9225, -0.09892, 0.05697), (-0.4488, 0.6147, 0.05697), (0.6226, 0.5797, 0.0462), (0.3254, -0.353, -0.07025), (0.4971, 0.1894, -0.07025), (-0.2959, -0.3176, -0.07025), (-0.5082, 0.1558, -0.07025), (-0.01806, 0.3943, -0.07025), (0.8454, 0.3826, 0.0462), (0.6226, -0.61, 0.0462), (-0.4488, -0.5859, 0.05697), (-0.9225, 0.1278, 0.05697), (-0.09446, 0.6506, 0.0462), (0.6727, 0.5038, 0.8851), (-0.3455, 0.5648, 0.9043), (-0.8601, 0.01252, 0.9024), (-0.3455, -0.4803, 0.9043), (0.6727, -0.4775, 0.8851), (0.1677, 0.6479, 0.8851), (0.4043, 0.6371, 0.0462), (0.1239, 0.653, 0.0462), (-0.6957, 0.3941, 0.9024), (-0.5838, 0.5547, 0.05697), (-0.7876, 0.3084, 0.05697), (-0.6957, -0.3691, 0.9024), (-0.7876, -0.2795, 0.05697), (-0.5838, -0.5258, 0.05697), (0.1677, -0.6268, 0.8851), (0.001075, -0.6199, 0.0462), (0.4043, -0.6299, 0.0462), (0.8524, 0.01252, 0.8851), (0.8454, -0.1917, 0.0462), (0.8454, 0.2205, 0.0462), (0.934, 0.4471, 0.649), (0.6144, -0.771, 0.649), (-0.4847, -0.5878, 0.6925), (-0.9763, 0.1973, 0.6644), (-0.1362, 0.8043, 0.649), (0.5828, 0.5392, 0.8851), (-0.3918, 0.4761, 0.929), (-0.8601, -0.07892, 0.9024), (-0.2515, -0.5495, 0.8947), (0.7626, -0.3988, 0.8851), (0.005024, 0.6518, 0.8851), (-0.7779, 0.2948, 0.9024), (-0.5669, -0.3657, 0.928), (0.3303, -0.6308, 0.8851), (0.8524, 0.1788, 0.8851), (0.934, -0.4562, 0.649), (-0.2037, -0.7656, 0.649), (-0.9763, -0.1686, 0.6644), (-0.4847, 0.6165, 0.6925), (0.6144, 0.7105, 0.649), (0.7626, 0.4245, 0.8851), (-0.2515, 0.6102, 0.8947), (-0.8601, 0.104, 0.9024), (-0.3918, -0.4213, 0.929), (0.5828, -0.5562, 0.8851), (0.3303, 0.6112, 0.8851), (0.4946, 0.7459, 0.649), (-0.0164, 0.8058, 0.649), (-0.5669, 0.3907, 0.928), (-0.5588, 0.5794, 0.6925), (-0.9023, 0.3088, 0.6644), (-0.7779, -0.2697, 0.9024), (-0.9023, -0.2801, 0.6644), (-0.5588, -0.5507, 0.6925), (0.005024, -0.6227, 0.8851), (-0.08381, -0.7671, 0.649), (0.4946, -0.7833, 0.649), (0.8524, -0.1538, 0.8851), (0.934, -0.3183, 0.649), (0.934, 0.347, 0.649), (0.8454, 0.3016, 0.0462), (0.934, 0.1416, 0.649), (0.934, -0.1129, 0.649), (0.8454, 0.01441, 0.0462), (0.5134, -0.62, 0.0462), (0.316, -0.7783, 0.649), (0.09474, -0.7721, 0.649), (0.2027, -0.6249, 0.0462), (-0.5163, -0.5559, 0.05697), (-0.7001, -0.5549, 0.6644), (-0.812, -0.4028, 0.6644), (-0.6857, -0.4027, 0.05697), (-0.855, 0.2181, 0.05697), (-0.812, 0.4315, 0.6644), (-0.7001, 0.5836, 0.6644), (-0.6857, 0.4315, 0.05697), (0.01471, 0.6518, 0.0462), (0.1622, 0.801, 0.649), (0.316, 0.7912, 0.649), (0.2641, 0.645, 0.0462), (0.8354, 0.5451, 0.649), (0.734, 0.4812, 0.0462), (0.7131, 0.6668, 0.649), (-0.2393, 0.7482, 0.6595), (-0.2716, 0.6326, 0.05159), (-0.4338, 0.7261, 0.6654), (-0.9763, 0.08433, 0.6644), (-0.9225, 0.01441, 0.05697), (-0.9763, -0.05564, 0.6644), (-0.4338, -0.6607, 0.6654), (-0.333, -0.6017, 0.05159), (-0.3068, -0.6801, 0.6595), (0.7131, -0.6738, 0.649), (0.734, -0.5125, 0.0462), (0.8354, -0.5534, 0.649), (0.5134, 0.6084, 0.0462), (-0.5163, 0.5847, 0.05697), (-0.855, -0.1892, 0.05697), (-0.1081, -0.6187, 0.0462), (0.8454, -0.3033, 0.0462)], [], [(4, 53, 23, 43, 0, 12, 13), (56, 26, 46), (52, 22, 42), (54, 24, 44), (55, 25, 45), (0, 43, 47), (1, 42, 48), (2, 44, 49), (3, 45, 50), (4, 46, 51), (0, 47, 155, 58), (1, 48, 152, 59), (2, 49, 149, 60), (3, 50, 146, 61), (4, 51, 143, 57), (5, 37, 9, 10), (6, 38, 5, 10), (7, 39, 6, 10), (8, 40, 7, 10), (9, 41, 8, 10), (11, 14, 20, 16), (14, 15, 21, 20), (13, 12, 18, 19), (15, 13, 19, 21), (12, 11, 16, 18), (17, 18, 16), (18, 17, 19), (17, 16, 20), (17, 20, 21), (17, 21, 19), (28, 41, 9), (102, 62, 87), (35, 8, 41), (36, 40, 8), (103, 63, 88), (33, 7, 40), (34, 39, 7), (34, 104, 64, 89, 31, 39), (31, 6, 39), (32, 38, 6), (105, 65, 90), (29, 5, 38), (30, 37, 5), (30, 106, 66, 91, 27, 37), (27, 9, 37), (107, 67, 92), (35, 108, 107), (26, 56, 69), (110, 70, 93), (33, 111, 110), (25, 55, 72), (113, 73, 94), (31, 114, 113), (24, 54, 75), (29, 116, 76, 95, 30, 5), (29, 117, 116), (22, 52, 78), (27, 119, 79, 96, 28, 9), (27, 120, 119), (23, 53, 81), (81, 122, 121), (81, 53, 57, 122), (53, 4, 57), (79, 123, 96), (79, 124, 123), (80, 23, 81, 125), (78, 126, 118), (78, 52, 58, 126), (52, 0, 58), (76, 127, 95), (76, 128, 127), (77, 22, 78, 129), (75, 130, 115), (75, 54, 59, 130), (54, 1, 59), (73, 131, 94), (73, 132, 131), (74, 24, 75, 133), (72, 134, 112), (72, 55, 60, 134), (55, 2, 60), (70, 135, 93), (70, 136, 135), (71, 25, 72, 137), (69, 138, 109), (69, 56, 61, 138), (56, 3, 61), (67, 139, 92), (67, 140, 139), (68, 26, 69, 141), (57, 142, 82), (57, 143, 142), (51, 101, 144), (61, 145, 86), (61, 146, 145), (50, 100, 147), (60, 148, 85), (60, 149, 148), (49, 99, 150), (59, 151, 84), (59, 152, 151), (48, 98, 153), (58, 154, 83), (58, 155, 154), (47, 97, 156), (51, 157, 101), (51, 46, 68, 157), (46, 26, 68), (50, 158, 100), (50, 45, 71, 158), (45, 25, 71), (49, 159, 99), (49, 44, 74, 159), (44, 24, 74), (48, 160, 98), (48, 42, 77, 160), (42, 22, 77), (47, 161, 97), (47, 43, 80, 161), (43, 23, 80), (2, 55, 45, 3, 15, 14), (1, 54, 44, 2, 14, 11), (0, 52, 42, 1, 11, 12), (3, 56, 46, 4, 13, 15), (97, 120, 27), (97, 161, 120), (161, 80, 120), (98, 117, 29), (98, 160, 117), (160, 77, 117), (99, 114, 31), (99, 159, 114), (159, 74, 114), (100, 111, 33), (100, 158, 111), (158, 71, 111), (101, 108, 35), (101, 157, 108), (157, 68, 108), (156, 91, 66), (156, 97, 91), (97, 27, 91), (154, 156, 66), (154, 155, 156), (155, 47, 156), (83, 106, 30), (83, 154, 106), (154, 66, 106), (153, 90, 65), (153, 98, 90), (98, 29, 90), (151, 153, 65), (151, 152, 153), (152, 48, 153), (84, 105, 32), (84, 151, 105), (151, 65, 105), (150, 89, 64), (150, 99, 89), (99, 31, 89), (148, 150, 64), (148, 149, 150), (149, 49, 150), (85, 104, 34), (85, 148, 104), (148, 64, 104), (147, 88, 63), (147, 100, 88), (100, 33, 88), (145, 147, 63), (145, 146, 147), (146, 50, 147), (86, 103, 36), (86, 145, 103), (145, 63, 103), (144, 87, 62), (144, 101, 87), (101, 35, 87), (142, 144, 62), (142, 143, 144), (143, 51, 144), (82, 102, 28), (82, 142, 102), (142, 62, 102), (139, 141, 69), (139, 140, 141), (140, 68, 141), (92, 109, 36), (92, 139, 109), (139, 69, 109), (109, 86, 36), (109, 138, 86), (138, 61, 86), (135, 137, 72), (135, 136, 137), (136, 71, 137), (93, 112, 34), (93, 135, 112), (135, 72, 112), (112, 85, 34), (112, 134, 85), (134, 60, 85), (131, 133, 75), (131, 132, 133), (132, 74, 133), (94, 115, 32), (94, 131, 115), (131, 75, 115), (115, 84, 32), (115, 130, 84), (130, 59, 84), (127, 129, 78), (127, 128, 129), (128, 77, 129), (95, 118, 30), (95, 127, 118), (127, 78, 118), (118, 83, 30), (118, 126, 83), (126, 58, 83), (123, 125, 81), (123, 124, 125), (124, 80, 125), (96, 121, 28), (96, 123, 121), (123, 81, 121), (121, 82, 28), (121, 122, 82), (122, 57, 82), (119, 124, 79), (119, 120, 124), (120, 80, 124), (116, 128, 76), (116, 117, 128), (117, 77, 128), (113, 132, 73), (113, 114, 132), (114, 74, 132), (31, 113, 94, 32, 6), (110, 136, 70), (110, 111, 136), (111, 71, 136), (33, 110, 93, 34, 7), (107, 140, 67), (107, 108, 140), (108, 68, 140), (35, 107, 92, 36, 8), (32, 105, 90, 29, 38), (36, 103, 88, 33, 40), (28, 102, 87, 35, 41)])
me_icosphere.polygons.foreach_set('use_smooth', [True] * 250)
me_icosphere.materials.append(mat_inside)
me_icosphere.use_remesh_preserve_volume = False
me_icosphere.use_remesh_preserve_attributes = False
me_icosphere.use_mirror_vertex_groups = False
me_icosphere.update()
me_plane = bpy.data.meshes.new('Plane')
me_plane.from_pydata([(0.7781, -0.907, 0.5868), (1.023, -0.907, -0.2383), (0.7781, 0.1648, 0.5868), (1.023, 0.1648, -0.2383), (1.008, 0.1648, 0.6551), (1.008, -0.907, 0.6551), (1.253, -0.907, -0.17), (1.253, 0.1648, -0.17), (0.1675, -1.286, 0.5868), (0.4126, -1.286, -0.2383), (0.4126, 0.5436, -0.2383), (0.1675, 0.5436, 0.5868), (0.3974, -1.286, 0.6551), (0.6425, -1.286, -0.17), (0.6425, 0.5436, -0.17), (0.3974, 0.5436, 0.6551), (0.7309, -0.9912, -0.06231), (0.8883, -0.9912, -1.046), (0.7309, 0.2491, -0.06231), (0.8883, 0.2491, -1.046), (1.005, 0.2491, -0.01844), (1.005, -0.9912, -0.01844), (1.162, -0.9912, -1.002), (1.162, 0.2491, -1.002), (0.03038, -1.43, 0.02928), (0.1878, -1.43, -0.9542), (0.1878, 0.6873, -0.9542), (0.03038, 0.6873, 0.02928), (0.3044, -1.43, 0.07315), (0.4619, -1.43, -0.9103), (0.4619, 0.6873, -0.9103), (0.3044, 0.6873, 0.07315), (0.7831, -0.8301, -0.9209), (0.6626, -0.8301, -1.699), (0.7831, 0.08798, -0.9209), (0.6626, 0.08798, -1.699), (0.967, 0.08798, -0.9605), (0.967, -0.8301, -0.9605), (0.8465, -0.8301, -1.738), (0.8465, 0.08798, -1.738), (0.3589, -1.155, -0.6673), (0.2384, -1.155, -1.445), (0.2384, 0.4124, -1.445), (0.3589, 0.4124, -0.6673), (0.5427, -1.155, -0.7069), (0.4222, -1.155, -1.485), (0.4222, 0.4124, -1.485), (0.5427, 0.4124, -0.7069), (-0.8937, -1.165, 0.4316), (-0.8937, -1.165, -1.159), (-0.8937, 0.424, 0.4316), (-0.8937, 0.424, -1.159), (-0.6348, 0.424, 0.4316), (-0.6348, -1.165, 0.4316), (-0.6348, -1.165, -1.159), (-0.6348, 0.424, -1.159), (-1.249, -0.6391, 0.4316), (-0.963, -0.6391, 0.4316), (-1.249, -0.1014, 0.4316), (-0.963, -0.1014, 0.4316), (-0.8951, -0.6476, 0.6696), (-0.729, -0.6476, 0.6696), (-0.8951, -0.09283, 0.6696), (-0.729, -0.09283, 0.6696), (-0.4275, -0.6429, 0.8677), (-0.5526, -0.6429, 0.7411), (-0.4275, -0.0976, 0.8677), (-0.5526, -0.0976, 0.7411), (0.1891, -0.7143, 0.9203), (0.06185, -0.7143, 0.7967), (0.1891, -0.02618, 0.9203), (0.06185, -0.02618, 0.7967), (0.7957, -0.7143, 0.5924), (0.7957, -0.9805, 0.5924), (0.6684, -0.7143, 0.4689), (0.6684, -1.058, 0.4689), (0.6684, 0.3179, 0.4689), (0.7957, 0.24, 0.5924), (0.7957, -0.02618, 0.5924), (0.6684, -0.02618, 0.4689), (-0.9939, 0.1459, 0.4316), (-0.7079, 0.1459, 0.4316), (-0.8951, 0.1459, 0.6696), (-0.729, 0.1459, 0.6696), (-0.4275, 0.1459, 0.8677), (-0.5526, 0.1459, 0.7411), (0.1891, 0.1459, 0.9203), (0.06185, 0.1459, 0.7967), (0.7957, 0.1069, 0.5924), (0.6684, 0.1459, 0.4689), (-0.9939, -0.8863, 0.4316), (-0.7079, -0.8863, 0.4316), (-0.8951, -0.8863, 0.6696), (-0.729, -0.8863, 0.6696), (-0.4275, -0.8863, 0.8677), (-0.5526, -0.8863, 0.7411), (0.1891, -0.8863, 0.9203), (0.06185, -0.8863, 0.7967), (0.7957, -0.8474, 0.5924), (0.6684, -0.8863, 0.4689), (-1.222, -0.05994, -1.159), (-0.963, -0.05994, -1.159), (-0.6517, 0.424, -1.159), (-0.6517, -1.165, -1.159), (-1.222, -0.6805, -1.159), (-0.963, -0.6805, -1.159), (-0.9668, 0.2255, -1.159), (-0.7079, 0.2255, -1.159), (-0.9668, -0.9659, -1.159), (-0.7079, -0.9659, -1.159)], [], [(0, 2, 3, 1), (5, 6, 7, 4), (2, 0, 5, 4), (2, 4, 15, 11), (1, 6, 13, 9), (1, 3, 7, 6), (10, 11, 15, 14), (8, 9, 13, 12), (4, 7, 14, 15), (6, 5, 12, 13), (3, 2, 11, 10), (0, 1, 9, 8), (7, 3, 10, 14), (5, 0, 8, 12), (16, 18, 19, 17), (21, 22, 23, 20), (18, 16, 21, 20), (18, 20, 31, 27), (17, 22, 29, 25), (17, 19, 23, 22), (26, 27, 31, 30), (24, 25, 29, 28), (20, 23, 30, 31), (22, 21, 28, 29), (19, 18, 27, 26), (16, 17, 25, 24), (23, 19, 26, 30), (21, 16, 24, 28), (32, 34, 35, 33), (37, 38, 39, 36), (34, 32, 37, 36), (34, 36, 47, 43), (33, 38, 45, 41), (33, 35, 39, 38), (42, 43, 47, 46), (40, 41, 45, 44), (36, 39, 46, 47), (38, 37, 44, 45), (35, 34, 43, 42), (32, 33, 41, 40), (39, 35, 42, 46), (37, 32, 40, 44), (51, 50, 52, 55, 102), (48, 49, 103, 54, 53), (91, 57, 61, 93), (59, 58, 56, 57), (99, 98, 96, 97), (81, 80, 82, 83), (94, 95, 97, 96), (57, 56, 60, 61), (83, 82, 84, 85), (58, 59, 63, 62), (80, 58, 62, 82), (65, 64, 68, 69), (93, 61, 65, 95), (62, 63, 67, 66), (82, 62, 66, 84), (61, 60, 64, 65), (86, 70, 78, 88), (70, 71, 79, 78), (84, 86, 87, 85), (94, 92, 93, 95), (95, 65, 69, 97), (66, 67, 71, 70), (84, 66, 70, 86), (98, 73, 75, 99), (88, 78, 79, 89), (69, 68, 72, 74), (87, 86, 88, 89), (92, 90, 91, 93), (97, 69, 74, 99), (71, 87, 89, 79), (77, 88, 89, 76), (67, 85, 87, 71), (59, 81, 83, 63), (63, 83, 85, 67), (68, 96, 98, 72), (72, 98, 99, 74), (60, 92, 94, 64), (64, 94, 96, 68), (56, 90, 92, 60), (52, 50, 80, 81), (48, 53, 91, 90), (108, 109, 54, 49), (104, 105, 109, 108), (105, 104, 100, 101), (106, 107, 101, 100), (106, 51, 102, 55, 107), (81, 59, 101, 107), (57, 91, 109, 105), (56, 104, 108, 90), (80, 106, 100, 58), (107, 55, 52, 81), (101, 59, 57, 105), (91, 53, 54, 109), (106, 80, 50, 51), (90, 108, 49, 48), (104, 56, 58, 100)])
me_plane.polygons.foreach_set('material_index', [0, 0, 0, 0, 0, 0, 0, 0, 0, 0, 0, 0, 0, 0, 0, 0, 0, 0, 0, 0, 0, 0, 0, 0, 0, 0, 0, 0, 0, 0, 0, 0, 0, 0, 0, 0, 0, 0, 0, 0, 0, 0, 0, 0, 1, 0, 1, 1, 1, 1, 1, 1, 1, 1, 1, 1, 1, 1, 1, 1, 1, 1, 1, 1, 1, 0, 0, 1, 1, 1, 1, 1, 0, 1, 1, 1, 1, 0, 1, 1, 1, 0, 0, 0, 0, 0, 0, 0, 0, 0, 0, 0, 0, 0, 0, 0, 0, 0])
me_plane.materials.append(mat_metal)
me_plane.materials.append(mat_leather)
me_plane.use_remesh_preserve_volume = False
me_plane.use_remesh_preserve_attributes = False
me_plane.use_mirror_vertex_groups = False
me_plane.update()
me_cube = bpy.data.meshes.new('Cube')
me_cube.from_pydata([(0.2471, 0.5618, -0.6713), (0.2471, -0.44, -0.6935), (-0.8417, -0.4178, -0.7722), (-0.8417, 0.4178, -0.7722), (-0.5789, -0.719, 0.2532), (-0.5789, 0.719, 0.2532), (-0.2071, 0.6634, -0.7476), (-0.2071, -0.6634, -0.7476), (-1.086, 3.173e-07, -0.7358), (-0.8207, -0.7915, -0.09135), (-0.8207, 0.7915, -0.09135), (-0.2664, 0.8031, 0.08737), (-0.2664, -0.8031, 0.08737), (-0.3988, 0.8169, -0.2071), (-0.3988, -0.8169, -0.2071), (0.5853, -0.3476, -0.9431), (0.5853, 0.3476, -0.9431), (0.5383, 0.5799, 0.1946), (0.4993, 0.5409, 0.408), (0.5383, 0.3671, 0.4559), (0.5774, 0.1933, 0.5039), (0.6433, 0.4062, -0.01875), (0.6857, 0.1933, -0.01875), (0.6433, 0.1933, 0.2426), (0.5774, 0.619, -0.01875), (0.5383, -0.5799, 0.1946), (0.4993, -0.5409, 0.408), (0.5383, -0.3671, 0.4559), (0.6433, -0.4062, -0.01875), (0.5774, -0.619, -0.01875), (0.6433, -0.1933, 0.2426), (0.6857, -0.1933, -0.01875), (0.5774, -0.1933, 0.5039), (0.6908, 0.1425, -0.9431), (0.8271, 0.1745, -0.4242), (0.9154, -8.427e-08, -0.2561), (0.6908, -0.1425, -0.9431), (0.8271, -0.1745, -0.4242), (0.7723, 0.1585, -0.5402), (0.7723, -0.1585, -0.5402), (-0.8875, -0.9942, 0.1696), (-0.6573, -0.9032, 0.4977), (-0.8875, 0.9943, 0.1696), (-0.6573, 0.9032, 0.4977), (-0.4323, 0.9943, 0.3398), (-0.4323, -0.9943, 0.3398), (-0.5582, 1.093, 0.05943), (-0.5582, -1.093, 0.05943), (-0.9785, -1.185, 0.6824), (-0.9157, -1.077, 0.9334), (-0.9785, 1.185, 0.6824), (-0.9157, 1.077, 0.9334), (-0.6775, 1.185, 0.8095), (-0.6775, -1.185, 0.8095), (-0.7741, 1.303, 0.5945), (-0.7741, -1.303, 0.5945), (-0.98, -1.188, 1.449), (-0.98, 1.188, 1.449), (0.6143, -0.3827, -1.033), (0.4687, -0.5805, -0.7493), (-0.19, 0.7126, -0.737), (-0.9162, 0.46, -0.8067), (0.3621, 0.7035, 0.2036), (0.2061, 0.5848, 0.6262), (-0.19, -0.7126, -0.737), (-0.9162, -0.46, -0.8067), (0.3621, -0.7035, 0.2036), (0.2061, -0.5848, 0.6262), (-1.19, 3.547e-07, -0.7943), (0.2859, -0.3827, 0.7281), (-1.232, 2.536e-07, 0.2951), (0.4687, 0.5833, -0.7493), (0.4592, 0.6498, -0.5447), (0.2384, 0.7548, -0.2662), (0.4592, -0.6498, -0.5447), (0.2384, -0.7548, -0.2662), (0.2859, 0.3827, 0.7281), (0.2569, -4.274e-07, 0.7585), (-1.279, 2.828e-07, -0.2662), (0.7038, -0.4647, -0.2284), (0.7038, 0.4647, -0.2284), (0.9778, -1.849e-07, -0.2662), (0.8806, -0.1921, -0.4618), (0.605, -3.061e-07, 0.5961), (-0.2887, 1.102e-08, 0.8024), (0.6143, 0.3827, -1.033), (0.7055, -0.4257, -0.5895), (0.7759, -0.1745, -0.8713), (0.5627, 0.6385, 0.23), (0.6057, 0.2128, 0.5705), (0.5197, 0.5955, 0.4649), (0.5627, 0.4042, 0.5177), (0.7306, 0.1568, -1.033), (0.7055, 0.4257, -0.5895), (0.7759, 0.1745, -0.8713), (0.6057, -0.6815, -0.004879), (0.6783, -0.4472, -0.004879), (0.6057, -0.2128, 0.5705), (0.5627, -0.4042, 0.5177), (0.6783, 0.4472, -0.004879), (0.725, 0.2128, -0.004879), (0.6783, 0.2128, 0.2828), (0.6057, 0.6815, -0.004879), (0.5627, -0.6385, 0.23), (0.5197, -0.5955, 0.4649), (0.6783, -0.2128, 0.2828), (0.725, -0.2128, -0.004879), (0.8806, 0.1921, -0.4618), (0.9778, -8.736e-08, -0.2662), (0.7306, -0.1568, -1.033), (-0.4227, 0.7553, 0.1703), (-0.4227, -0.7553, 0.1703), (-0.853, -0.2331, 0.6893), (-0.853, 0.2331, 0.6893), (-1.079, -0.4512, 0.3207), (-1.079, 0.4512, 0.3207), (0.1051, -0.7385, 0.3804), (-0.9203, 1.323e-07, 0.6897), (0.09394, -0.3827, 0.7676), (0.09394, 0.3827, 0.7676), (0.1051, 0.7385, 0.3804), (-0.5836, 0.4131, 0.6813), (-0.5836, -0.4131, 0.6813)], [], [(110, 44, 5), (9, 47, 40), (3, 8, 68, 61), (18, 17, 88, 90), (26, 27, 98, 104), (38, 33, 92, 94), (25, 26, 104, 103), (37, 35, 108, 82), (2, 7, 64, 65), (8, 2, 65, 68), (35, 34, 107, 108), (6, 3, 61, 60), (7, 1, 59, 64), (1, 15, 58, 59), (0, 6, 60, 71), (23, 20, 89, 101), (24, 21, 99, 102), (32, 30, 105, 97), (15, 36, 109, 58), (19, 18, 90, 91), (31, 28, 96, 106), (17, 24, 102, 88), (27, 32, 97, 98), (22, 23, 101, 100), (16, 0, 71, 85), (29, 25, 103, 95), (39, 37, 82, 87), (21, 22, 100, 99), (30, 31, 106, 105), (33, 16, 85, 92), (36, 39, 87, 109), (43, 50, 42), (41, 53, 45), (5, 42, 10), (11, 46, 44), (12, 47, 14), (10, 46, 13), (4, 41, 45), (4, 40, 41), (52, 54, 57), (55, 53, 56), (40, 55, 48), (42, 54, 46), (43, 52, 51), (41, 48, 49), (45, 55, 47), (44, 54, 52), (53, 49, 56), (50, 51, 57), (48, 55, 56), (54, 50, 57), (51, 52, 57), (49, 48, 56), (20, 19, 91, 89), (28, 29, 95, 96), (34, 38, 94, 107), (69, 104, 98), (115, 5, 10), (13, 61, 10), (72, 60, 73), (78, 61, 68), (65, 78, 68), (114, 70, 78), (14, 65, 64), (75, 14, 64), (66, 116, 75), (79, 74, 86), (83, 100, 101), (84, 69, 77), (76, 119, 84), (122, 84, 112), (84, 117, 112), (114, 4, 122), (62, 102, 73), (76, 89, 91), (76, 90, 63), (86, 58, 87), (71, 93, 85), (72, 80, 93), (86, 59, 58), (86, 82, 79), (94, 93, 107), (79, 106, 96), (95, 74, 79), (69, 97, 77), (83, 89, 77), (80, 100, 81), (80, 102, 99), (62, 90, 88), (66, 95, 103), (83, 106, 81), (83, 97, 105), (66, 104, 67), (81, 79, 82, 108), (85, 94, 92), (80, 81, 108, 107), (115, 121, 5), (118, 69, 84), (84, 77, 76), (121, 84, 119), (120, 11, 110, 121), (113, 117, 84), (113, 115, 117), (115, 70, 117), (115, 113, 121), (112, 117, 114), (117, 70, 114), (114, 122, 112), (12, 116, 122, 111), (10, 78, 115), (70, 115, 78), (78, 10, 61), (65, 9, 78), (78, 9, 114), (4, 114, 9), (75, 74, 95), (73, 102, 72), (120, 63, 62), (62, 73, 120), (13, 11, 73), (14, 75, 12), (66, 67, 116), (116, 12, 75), (118, 122, 67), (116, 67, 122), (119, 63, 121), (120, 121, 63), (13, 73, 60), (72, 71, 60), (64, 59, 74), (74, 75, 64), (120, 73, 11), (5, 121, 110), (111, 122, 4), (87, 58, 109), (87, 82, 86), (76, 63, 119), (118, 67, 69), (86, 74, 59), (71, 72, 93), (85, 93, 94), (93, 80, 107), (72, 102, 80), (79, 96, 95), (79, 81, 106), (80, 99, 100), (83, 105, 106), (83, 81, 100), (83, 77, 97), (83, 101, 89), (76, 77, 89), (69, 98, 97), (76, 91, 90), (62, 63, 90), (66, 103, 104), (69, 67, 104), (66, 75, 95), (62, 88, 102), (13, 60, 61), (14, 9, 65), (122, 118, 84), (121, 113, 84), (43, 5, 44), (110, 11, 44), (9, 14, 47), (43, 51, 50), (41, 49, 53), (5, 43, 42), (11, 13, 46), (12, 45, 47), (10, 42, 46), (45, 12, 111), (111, 4, 45), (4, 9, 40), (40, 47, 55), (42, 50, 54), (43, 44, 52), (41, 40, 48), (45, 53, 55), (44, 46, 54)])
me_cube.polygons.foreach_set('material_index', [1, 1, 0, 0, 0, 0, 0, 0, 0, 0, 0, 0, 0, 0, 0, 0, 0, 0, 0, 0, 0, 0, 0, 0, 0, 0, 0, 0, 0, 0, 0, 1, 1, 1, 1, 1, 1, 1, 1, 1, 1, 1, 1, 1, 1, 1, 1, 1, 1, 1, 1, 1, 1, 0, 0, 0, 0, 0, 0, 0, 0, 0, 0, 0, 0, 0, 0, 0, 0, 0, 0, 0, 0, 0, 0, 0, 0, 0, 0, 0, 0, 0, 0, 0, 0, 0, 0, 0, 0, 0, 0, 0, 0, 0, 0, 0, 0, 0, 0, 0, 0, 0, 0, 0, 0, 0, 0, 0, 0, 0, 0, 0, 0, 0, 0, 0, 0, 0, 0, 0, 0, 0, 0, 0, 0, 0, 0, 0, 0, 0, 0, 0, 0, 0, 0, 0, 0, 0, 0, 0, 0, 0, 0, 0, 0, 0, 0, 0, 0, 0, 0, 0, 0, 0, 0, 0, 0, 0, 0, 0, 0, 0, 1, 1, 1, 1, 1, 1, 1, 1, 1, 1, 1, 1, 1, 1, 1, 1, 1, 1])
me_cube.materials.append(mat_metal)
me_cube.materials.append(mat_horn)
me_cube.use_remesh_preserve_volume = False
me_cube.use_remesh_preserve_attributes = False
me_cube.use_mirror_vertex_groups = False
me_cube.update()

# ---- objects
ob_icosphere_016 = bpy.data.objects.new('Icosphere.016', me_icosphere_020)
ob_icosphere_015 = bpy.data.objects.new('Icosphere.015', me_icosphere_019)
ob_icosphere_014 = bpy.data.objects.new('Icosphere.014', me_icosphere_018)
ob_icosphere_013 = bpy.data.objects.new('Icosphere.013', me_icosphere_017)
ob_icosphere_008 = bpy.data.objects.new('Icosphere.008', me_icosphere_016)
ob_icosphere_005 = bpy.data.objects.new('Icosphere.005', me_icosphere_015)
ob_icosphere_010 = bpy.data.objects.new('Icosphere.010', me_icosphere_014)
ob_icosphere_009 = bpy.data.objects.new('Icosphere.009', me_icosphere_013)
ob_icosphere_011 = bpy.data.objects.new('Icosphere.011', me_icosphere_011)
ob_plane_014 = bpy.data.objects.new('Plane.014', me_plane_014)
ob_plane_008 = bpy.data.objects.new('Plane.008', me_plane_005)
ob_icosphere_007 = bpy.data.objects.new('Icosphere.007', me_icosphere_005)
ob_icosphere_006 = bpy.data.objects.new('Icosphere.006', me_icosphere_004)
ob_icosphere_004 = bpy.data.objects.new('Icosphere.004', me_icosphere_006)
ob_plane_007 = bpy.data.objects.new('Plane.007', me_plane_008)
ob_plane_005 = bpy.data.objects.new('Plane.005', me_plane_007)
ob_plane_006 = bpy.data.objects.new('Plane.006', me_plane_006)
ob_lamp_001 = bpy.data.objects.new('Lamp.001', light_lamp_001)
ob_plane_004 = bpy.data.objects.new('Plane.004', me_plane_004)
ob_plane_003 = bpy.data.objects.new('Plane.003', me_plane_003)
ob_plane_002 = bpy.data.objects.new('Plane.002', me_plane_002)
ob_plane_001 = bpy.data.objects.new('Plane.001', me_plane_001)
ob_icosphere_003 = bpy.data.objects.new('Icosphere.003', me_icosphere_003)
ob_icosphere_002 = bpy.data.objects.new('Icosphere.002', me_icosphere_002)
ob_icosphere_001 = bpy.data.objects.new('Icosphere.001', me_icosphere_001)
ob_icosphere = bpy.data.objects.new('Icosphere', me_icosphere)
ob_plane = bpy.data.objects.new('Plane', me_plane)
ob_cube = bpy.data.objects.new('Cube', me_cube)
ob_lamp = bpy.data.objects.new('Lamp', light_lamp)
ob_camera = bpy.data.objects.new('Camera', cam_camera)

# ---- transforms, parenting, visibility, modifiers, constraints
ob_icosphere_016.location = (-0.06071, 0.4863, 0.5419)
ob_icosphere_016.rotation_euler = (-6.16, -0.01585, 0.4346)
ob_icosphere_016.scale = (-0.1352, -0.1486, -0.4719)
ob_icosphere_016.lineart.crease_threshold = 0.0
ob_icosphere_015.location = (-0.04542, -0.5166, 0.4987)
ob_icosphere_015.rotation_euler = (-6.214, -0.005449, 1.546)
ob_icosphere_015.scale = (-0.1451, -0.1351, -0.4653)
ob_icosphere_015.lineart.crease_threshold = 0.0
ob_icosphere_014.location = (0.2261, -0.5325, 0.1866)
ob_icosphere_014.rotation_euler = (-4.69, 0.07379, 1.513)
ob_icosphere_014.scale = (-0.1557, -0.145, -0.4994)
ob_icosphere_014.lineart.crease_threshold = 0.0
ob_icosphere_013.location = (0.2118, 0.5168, 0.1995)
ob_icosphere_013.rotation_euler = (-4.721, 1.029, 1.552)
ob_icosphere_013.scale = (-0.1351, -0.1485, -0.4717)
ob_icosphere_013.lineart.crease_threshold = 0.0
ob_icosphere_008.location = (-0.03857, 0.9009, 2.278)
ob_icosphere_008.rotation_euler = (0.008446, 0.3585, 9.431)
ob_icosphere_008.scale = (0.222, 0.1665, 0.452)
ob_icosphere_008.lineart.crease_threshold = 0.0
ob_icosphere_005.location = (-0.2617, 0.844, 2.985)
ob_icosphere_005.rotation_euler = (-0.1275, 0.1474, 9.477)
ob_icosphere_005.scale = (0.1776, 0.1387, 0.6907)
ob_icosphere_005.lineart.crease_threshold = 0.0
ob_icosphere_010.location = (0.07594, 0.4849, 1.033)
ob_icosphere_010.rotation_euler = (-3.095, -0.1734, 2.721)
ob_icosphere_010.scale = (-0.1603, -0.1617, -0.7192)
ob_icosphere_010.lineart.crease_threshold = 0.0
ob_icosphere_009.location = (0.08185, 0.4052, 2.153)
ob_icosphere_009.rotation_euler = (-3.216, 0.06923, 3.707)
ob_icosphere_009.scale = (-0.1764, -0.1834, -0.9949)
ob_icosphere_009.lineart.crease_threshold = 0.0
ob_icosphere_011.location = (-0.01583, -0.4498, 1.02)
ob_icosphere_011.rotation_euler = (-2.93, 0.1046, 1.603)
ob_icosphere_011.scale = (-0.1689, -0.1771, -0.7694)
ob_icosphere_011.lineart.crease_threshold = 0.0
ob_plane_014.location = (0.3107, 0.0189, 2.497)
ob_plane_014.rotation_euler = (-3.143, -3.334, 6.231)
ob_plane_014.scale = (-0.2304, -0.3691, -0.5371)
ob_plane_014.lineart.crease_threshold = 0.0
ob_plane_008.location = (0.178, -0.3786, 2.023)
ob_plane_008.rotation_euler = (0.08876, -3.263, 5.812)
ob_plane_008.scale = (-0.2462, -0.3086, -1.131)
ob_plane_008.lineart.crease_threshold = 0.0
ob_icosphere_007.location = (-0.2592, -0.7931, 3.079)
ob_icosphere_007.rotation_euler = (3.014, -0.1474, 6.231)
ob_icosphere_007.scale = (-0.1776, -0.1387, -0.6907)
ob_icosphere_007.lineart.crease_threshold = 0.0
ob_icosphere_006.location = (-0.03612, -0.85, 2.373)
ob_icosphere_006.rotation_euler = (3.15, -0.3585, 6.277)
ob_icosphere_006.scale = (-0.222, -0.1665, -0.452)
ob_icosphere_006.lineart.crease_threshold = 0.0
ob_icosphere_004.location = (-0.135, 0.01391, 4.169)
ob_icosphere_004.rotation_euler = (1.571, -0.0, 0.0)
ob_icosphere_004.scale = (0.2708, 0.2871, 0.9133)
ob_icosphere_004.lineart.crease_threshold = 0.0
ob_plane_007.location = (-0.499, 0.01357, 2.771)
ob_plane_007.scale = (0.2913, 0.4205, 0.8189)
ob_plane_007.lineart.crease_threshold = 0.0
ob_plane_005.location = (0.05062, 0.4634, 2.737)
ob_plane_005.rotation_euler = (0.02866, -0.2108, 7.468)
ob_plane_005.scale = (0.3046, 0.4854, 0.9991)
ob_plane_005.lineart.crease_threshold = 0.0
ob_plane_006.location = (0.02479, -0.4154, 2.738)
ob_plane_006.rotation_euler = (0.02866, -3.352, 5.098)
ob_plane_006.scale = (-0.3046, -0.4854, -0.9991)
ob_plane_006.lineart.crease_threshold = 0.0
ob_lamp_001.location = (1.219, 0.0, 5.904)
ob_lamp_001.rotation_euler = (0.0, -0.2677, 3.01)
ob_lamp_001.lock_rotations_4d = False
ob_lamp_001.empty_display_type = 'ARROWS'
ob_lamp_001.color = (0.0, 0.0, 0.0, 0.0)
ob_lamp_001.lineart.crease_threshold = 0.0
ob_plane_004.location = (-0.03369, 0.2081, 3.961)
ob_plane_004.scale = (0.4096, 0.5242, 0.5242)
ob_plane_004.lineart.crease_threshold = 0.0
ob_plane_003.location = (-0.06488, 0.2081, 3.876)
ob_plane_003.rotation_euler = (0.0, 0.1279, 0.0)
ob_plane_003.scale = (0.4096, 0.5242, 0.5818)
ob_plane_003.lineart.crease_threshold = 0.0
ob_plane_002.location = (-0.2377, -0.7853, 3.693)
ob_plane_002.rotation_euler = (0.0, 0.1279, 0.0)
ob_plane_002.scale = (0.4096, 0.5242, 0.5818)
ob_plane_002.lineart.crease_threshold = 0.0
ob_plane_001.location = (-0.1922, -0.6929, 4.252)
ob_plane_001.scale = (0.4096, 0.5242, 0.5242)
ob_plane_001.lineart.crease_threshold = 0.0
ob_icosphere_003.location = (-0.2131, 0.7268, 3.746)
ob_icosphere_003.rotation_euler = (-0.1958, -0.1279, 3.142)
ob_icosphere_003.scale = (0.203, 0.1456, 0.6366)
ob_icosphere_003.lineart.crease_threshold = 0.0
ob_icosphere_002.location = (-0.2314, -0.6664, 3.708)
ob_icosphere_002.rotation_euler = (-0.1958, 0.1279, 0.0)
ob_icosphere_002.scale = (0.203, 0.1349, 0.6355)
ob_icosphere_002.lineart.crease_threshold = 0.0
ob_icosphere_001.location = (-0.03874, -0.001286, 3.591)
ob_icosphere_001.scale = (0.4656, 0.5229, 0.9533)
ob_icosphere_001.lineart.crease_threshold = 0.0
ob_icosphere.location = (-0.03617, 0.02117, 4.576)
ob_icosphere.scale = (0.3679, 0.4355, 0.6323)
ob_icosphere.lineart.crease_threshold = 0.0
ob_plane.location = (-0.03369, 0.2081, 3.879)
ob_plane.scale = (0.4096, 0.5011, 0.6429)
ob_plane.lineart.crease_threshold = 0.0
ob_cube.location = (0.04814, 0.01823, 4.944)
ob_cube.scale = (0.3746, 0.4733, 0.5157)
ob_cube.lock_rotations_4d = False
ob_cube.empty_display_type = 'ARROWS'
ob_cube.lineart.crease_threshold = 0.0
ob_lamp.location = (-1.021, 0.0, 5.904)
ob_lamp.rotation_euler = (0.0, -0.2677, -0.132)
ob_lamp.lock_rotations_4d = False
ob_lamp.empty_display_type = 'ARROWS'
ob_lamp.color = (0.0, 0.0, 0.0, 0.0)
ob_lamp.lineart.crease_threshold = 0.0
ob_camera.location = (5.105, -4.146, 5.916)
ob_camera.rotation_euler = (1.232, 8.394e-07, 0.909)
ob_camera.scale = (1.0, 1.0, 1.0)
ob_camera.lock_rotations_4d = False
ob_camera.empty_display_type = 'ARROWS'
ob_camera.color = (0.0, 0.0, 0.0, 0.0)
ob_camera.display_type = 'WIRE'
ob_camera.lineart.crease_threshold = 0.0

# ---- collection membership
col_collection_1.objects.link(ob_icosphere_016)
col_collection_1.objects.link(ob_icosphere_015)
col_collection_1.objects.link(ob_icosphere_014)
col_collection_1.objects.link(ob_icosphere_013)
col_collection_1.objects.link(ob_icosphere_008)
col_collection_1.objects.link(ob_icosphere_005)
col_collection_1.objects.link(ob_icosphere_010)
col_collection_1.objects.link(ob_icosphere_009)
col_collection_1.objects.link(ob_icosphere_011)
col_collection_1.objects.link(ob_plane_014)
col_collection_1.objects.link(ob_plane_008)
col_collection_1.objects.link(ob_icosphere_007)
col_collection_1.objects.link(ob_icosphere_006)
col_collection_1.objects.link(ob_icosphere_004)
col_collection_1.objects.link(ob_plane_007)
col_collection_1.objects.link(ob_plane_005)
col_collection_1.objects.link(ob_plane_006)
col_collection_1.objects.link(ob_lamp_001)
col_collection_1.objects.link(ob_plane_004)
col_collection_1.objects.link(ob_plane_003)
col_collection_1.objects.link(ob_plane_002)
col_collection_1.objects.link(ob_plane_001)
col_collection_1.objects.link(ob_icosphere_003)
col_collection_1.objects.link(ob_icosphere_002)
col_collection_1.objects.link(ob_icosphere_001)
col_collection_1.objects.link(ob_icosphere)
col_collection_1.objects.link(ob_plane)
col_collection_1.objects.link(ob_cube)
col_collection_1.objects.link(ob_lamp)
col_collection_1.objects.link(ob_camera)

# ---- scene / render settings (as saved in the file)
scene.camera = ob_camera
scene.frame_start = 90; scene.frame_end = 131; scene.frame_set(122)
scene.render.engine = 'BLENDER_EEVEE_NEXT'
scene.render.resolution_x = 569
scene.render.resolution_y = 1322
scene.render.dither_intensity = 0.0
scene.render.film_transparent = True
scene.cycles.use_denoising = False
scene.cycles.samples = 128
scene.cycles.sampling_pattern = 'TABULATED_SOBOL'
scene.cycles.use_adaptive_sampling = False
scene.cycles.use_light_tree = False
scene.cycles.blur_glossy = 0.0
scene.cycles.sample_clamp_indirect = 0.0
scene.view_settings.view_transform = 'Standard'
bpy.context.view_layer.update()
